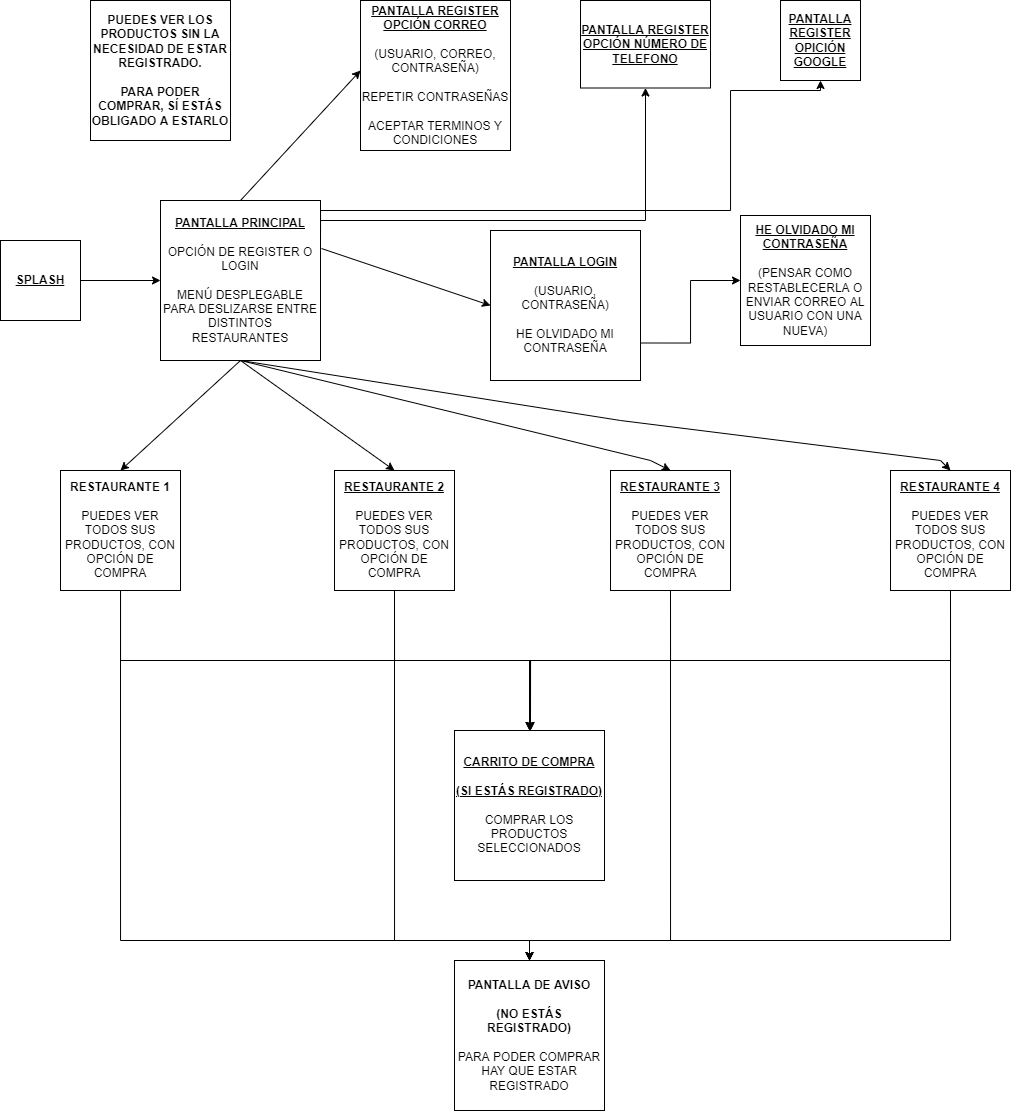

The diagram above was exported from draw.io. Its source (the exported page's mxGraphModel, read from the mxfile embedded in the PNG):
<mxGraphModel dx="1199" dy="656" grid="1" gridSize="10" guides="1" tooltips="1" connect="1" arrows="1" fold="1" page="1" pageScale="1" pageWidth="827" pageHeight="1169" math="0" shadow="0">
  <root>
    <mxCell id="0" />
    <mxCell id="1" parent="0" />
    <mxCell id="P1e0AgWwU6S6554_g8Xj-5" style="edgeStyle=orthogonalEdgeStyle;rounded=0;orthogonalLoop=1;jettySize=auto;html=1;" parent="1" source="P1e0AgWwU6S6554_g8Xj-1" target="P1e0AgWwU6S6554_g8Xj-4" edge="1">
      <mxGeometry relative="1" as="geometry" />
    </mxCell>
    <mxCell id="P1e0AgWwU6S6554_g8Xj-1" value="&lt;b&gt;&lt;u&gt;SPLASH&lt;/u&gt;&lt;/b&gt;" style="whiteSpace=wrap;html=1;aspect=fixed;" parent="1" vertex="1">
      <mxGeometry x="20" y="260" width="80" height="80" as="geometry" />
    </mxCell>
    <mxCell id="hOCTxJMfILOSMtrGG_Va-7" style="edgeStyle=orthogonalEdgeStyle;rounded=0;orthogonalLoop=1;jettySize=auto;html=1;exitX=1;exitY=0.25;exitDx=0;exitDy=0;entryX=0.5;entryY=1;entryDx=0;entryDy=0;" edge="1" parent="1" source="P1e0AgWwU6S6554_g8Xj-4" target="hOCTxJMfILOSMtrGG_Va-5">
      <mxGeometry relative="1" as="geometry">
        <Array as="points">
          <mxPoint x="340" y="240" />
          <mxPoint x="665" y="240" />
        </Array>
      </mxGeometry>
    </mxCell>
    <mxCell id="hOCTxJMfILOSMtrGG_Va-9" style="edgeStyle=orthogonalEdgeStyle;rounded=0;orthogonalLoop=1;jettySize=auto;html=1;exitX=1;exitY=0.25;exitDx=0;exitDy=0;entryX=0.5;entryY=1;entryDx=0;entryDy=0;" edge="1" parent="1" source="P1e0AgWwU6S6554_g8Xj-4" target="hOCTxJMfILOSMtrGG_Va-8">
      <mxGeometry relative="1" as="geometry">
        <Array as="points">
          <mxPoint x="340" y="230" />
          <mxPoint x="750" y="230" />
          <mxPoint x="750" y="110" />
          <mxPoint x="840" y="110" />
        </Array>
      </mxGeometry>
    </mxCell>
    <mxCell id="P1e0AgWwU6S6554_g8Xj-4" value="&lt;b&gt;&lt;u&gt;PANTALLA PRINCIPAL&lt;/u&gt;&lt;/b&gt;&lt;br&gt;&lt;br&gt;OPCIÓN DE REGISTER O LOGIN&lt;br&gt;&lt;br&gt;MENÚ DESPLEGABLE PARA DESLIZARSE ENTRE DISTINTOS RESTAURANTES" style="whiteSpace=wrap;html=1;aspect=fixed;" parent="1" vertex="1">
      <mxGeometry x="180" y="220" width="160" height="160" as="geometry" />
    </mxCell>
    <mxCell id="6FyBYnzyTPHL5HW4m6rB-2" value="&lt;b&gt;&lt;u&gt;PANTALLA REGISTER&lt;/u&gt;&lt;/b&gt;&lt;br&gt;&lt;b&gt;&lt;u&gt;OPCIÓN CORREO&lt;br&gt;&lt;/u&gt;&lt;/b&gt;&lt;br&gt;(USUARIO, CORREO, CONTRASEÑA)&lt;br&gt;&lt;br&gt;REPETIR CONTRASEÑAS&lt;br&gt;&lt;br&gt;ACEPTAR TERMINOS Y CONDICIONES" style="whiteSpace=wrap;html=1;aspect=fixed;" parent="1" vertex="1">
      <mxGeometry x="380" y="20" width="150" height="150" as="geometry" />
    </mxCell>
    <mxCell id="hOCTxJMfILOSMtrGG_Va-2" style="edgeStyle=orthogonalEdgeStyle;rounded=0;orthogonalLoop=1;jettySize=auto;html=1;exitX=1;exitY=0.75;exitDx=0;exitDy=0;entryX=0;entryY=0.5;entryDx=0;entryDy=0;" edge="1" parent="1" source="6FyBYnzyTPHL5HW4m6rB-4" target="hOCTxJMfILOSMtrGG_Va-1">
      <mxGeometry relative="1" as="geometry" />
    </mxCell>
    <mxCell id="6FyBYnzyTPHL5HW4m6rB-4" value="&lt;b&gt;&lt;u&gt;PANTALLA LOGIN&lt;/u&gt;&lt;/b&gt;&lt;br&gt;&lt;br&gt;(USUARIO, CONTRASEÑA)&lt;br&gt;&lt;br&gt;HE OLVIDADO MI CONTRASEÑA" style="whiteSpace=wrap;html=1;aspect=fixed;" parent="1" vertex="1">
      <mxGeometry x="510" y="250" width="150" height="150" as="geometry" />
    </mxCell>
    <mxCell id="hOCTxJMfILOSMtrGG_Va-11" value="" style="edgeStyle=orthogonalEdgeStyle;rounded=0;orthogonalLoop=1;jettySize=auto;html=1;" edge="1" parent="1" source="6FyBYnzyTPHL5HW4m6rB-6" target="hOCTxJMfILOSMtrGG_Va-10">
      <mxGeometry relative="1" as="geometry">
        <Array as="points">
          <mxPoint x="140" y="680" />
          <mxPoint x="549" y="680" />
        </Array>
      </mxGeometry>
    </mxCell>
    <mxCell id="hOCTxJMfILOSMtrGG_Va-18" style="edgeStyle=orthogonalEdgeStyle;rounded=0;orthogonalLoop=1;jettySize=auto;html=1;exitX=0.5;exitY=1;exitDx=0;exitDy=0;" edge="1" parent="1" source="6FyBYnzyTPHL5HW4m6rB-6" target="hOCTxJMfILOSMtrGG_Va-16">
      <mxGeometry relative="1" as="geometry">
        <Array as="points">
          <mxPoint x="140" y="960" />
          <mxPoint x="549" y="960" />
        </Array>
      </mxGeometry>
    </mxCell>
    <mxCell id="6FyBYnzyTPHL5HW4m6rB-6" value="&lt;b&gt;RESTAURANTE 1&lt;/b&gt;&lt;br&gt;&lt;br&gt;PUEDES VER TODOS SUS PRODUCTOS, CON OPCIÓN DE COMPRA" style="whiteSpace=wrap;html=1;aspect=fixed;" parent="1" vertex="1">
      <mxGeometry x="80" y="490" width="120" height="120" as="geometry" />
    </mxCell>
    <mxCell id="hOCTxJMfILOSMtrGG_Va-12" style="edgeStyle=orthogonalEdgeStyle;rounded=0;orthogonalLoop=1;jettySize=auto;html=1;exitX=0.5;exitY=1;exitDx=0;exitDy=0;" edge="1" parent="1" source="6FyBYnzyTPHL5HW4m6rB-8">
      <mxGeometry relative="1" as="geometry">
        <mxPoint x="550" y="750" as="targetPoint" />
      </mxGeometry>
    </mxCell>
    <mxCell id="hOCTxJMfILOSMtrGG_Va-19" style="edgeStyle=orthogonalEdgeStyle;rounded=0;orthogonalLoop=1;jettySize=auto;html=1;exitX=0.5;exitY=1;exitDx=0;exitDy=0;" edge="1" parent="1" source="6FyBYnzyTPHL5HW4m6rB-8" target="hOCTxJMfILOSMtrGG_Va-16">
      <mxGeometry relative="1" as="geometry">
        <Array as="points">
          <mxPoint x="414" y="960" />
          <mxPoint x="549" y="960" />
        </Array>
      </mxGeometry>
    </mxCell>
    <mxCell id="6FyBYnzyTPHL5HW4m6rB-8" value="&lt;b&gt;&lt;u&gt;RESTAURANTE 2&lt;br&gt;&lt;br&gt;&lt;/u&gt;&lt;/b&gt;PUEDES VER TODOS SUS PRODUCTOS, CON OPCIÓN DE COMPRA&lt;b&gt;&lt;u&gt;&lt;br&gt;&lt;/u&gt;&lt;/b&gt;" style="whiteSpace=wrap;html=1;" parent="1" vertex="1">
      <mxGeometry x="354" y="490" width="120" height="120" as="geometry" />
    </mxCell>
    <mxCell id="6FyBYnzyTPHL5HW4m6rB-14" value="" style="endArrow=classic;html=1;rounded=0;exitX=1.006;exitY=0.3;exitDx=0;exitDy=0;exitPerimeter=0;entryX=0;entryY=0.5;entryDx=0;entryDy=0;" parent="1" source="P1e0AgWwU6S6554_g8Xj-4" target="6FyBYnzyTPHL5HW4m6rB-4" edge="1">
      <mxGeometry width="50" height="50" relative="1" as="geometry">
        <mxPoint x="390" y="250" as="sourcePoint" />
        <mxPoint x="740" y="200" as="targetPoint" />
        <Array as="points" />
      </mxGeometry>
    </mxCell>
    <mxCell id="6FyBYnzyTPHL5HW4m6rB-16" value="" style="endArrow=classic;html=1;rounded=0;exitX=0.5;exitY=0;exitDx=0;exitDy=0;" parent="1" edge="1" source="P1e0AgWwU6S6554_g8Xj-4">
      <mxGeometry width="50" height="50" relative="1" as="geometry">
        <mxPoint x="330" y="140" as="sourcePoint" />
        <mxPoint x="380" y="90" as="targetPoint" />
      </mxGeometry>
    </mxCell>
    <mxCell id="hOCTxJMfILOSMtrGG_Va-13" style="edgeStyle=orthogonalEdgeStyle;rounded=0;orthogonalLoop=1;jettySize=auto;html=1;exitX=0.5;exitY=1;exitDx=0;exitDy=0;entryX=0.5;entryY=0;entryDx=0;entryDy=0;" edge="1" parent="1" source="6FyBYnzyTPHL5HW4m6rB-17" target="hOCTxJMfILOSMtrGG_Va-10">
      <mxGeometry relative="1" as="geometry" />
    </mxCell>
    <mxCell id="hOCTxJMfILOSMtrGG_Va-20" style="edgeStyle=orthogonalEdgeStyle;rounded=0;orthogonalLoop=1;jettySize=auto;html=1;exitX=0.5;exitY=1;exitDx=0;exitDy=0;entryX=0.5;entryY=0;entryDx=0;entryDy=0;" edge="1" parent="1" source="6FyBYnzyTPHL5HW4m6rB-17" target="hOCTxJMfILOSMtrGG_Va-16">
      <mxGeometry relative="1" as="geometry">
        <Array as="points">
          <mxPoint x="690" y="960" />
          <mxPoint x="549" y="960" />
        </Array>
      </mxGeometry>
    </mxCell>
    <mxCell id="6FyBYnzyTPHL5HW4m6rB-17" value="&lt;b&gt;&lt;u&gt;RESTAURANTE 3&lt;br&gt;&lt;br&gt;&lt;/u&gt;&lt;/b&gt;PUEDES VER TODOS SUS PRODUCTOS, CON OPCIÓN DE COMPRA&lt;b&gt;&lt;u&gt;&lt;br&gt;&lt;/u&gt;&lt;/b&gt;" style="whiteSpace=wrap;html=1;" parent="1" vertex="1">
      <mxGeometry x="630" y="490" width="120" height="120" as="geometry" />
    </mxCell>
    <mxCell id="hOCTxJMfILOSMtrGG_Va-14" style="edgeStyle=orthogonalEdgeStyle;rounded=0;orthogonalLoop=1;jettySize=auto;html=1;exitX=0.5;exitY=1;exitDx=0;exitDy=0;" edge="1" parent="1" source="6FyBYnzyTPHL5HW4m6rB-18">
      <mxGeometry relative="1" as="geometry">
        <mxPoint x="550" y="750" as="targetPoint" />
      </mxGeometry>
    </mxCell>
    <mxCell id="hOCTxJMfILOSMtrGG_Va-21" style="edgeStyle=orthogonalEdgeStyle;rounded=0;orthogonalLoop=1;jettySize=auto;html=1;exitX=0.5;exitY=1;exitDx=0;exitDy=0;" edge="1" parent="1" source="6FyBYnzyTPHL5HW4m6rB-18" target="hOCTxJMfILOSMtrGG_Va-16">
      <mxGeometry relative="1" as="geometry">
        <Array as="points">
          <mxPoint x="970" y="960" />
          <mxPoint x="549" y="960" />
        </Array>
      </mxGeometry>
    </mxCell>
    <mxCell id="6FyBYnzyTPHL5HW4m6rB-18" value="&lt;b&gt;&lt;u&gt;RESTAURANTE 4&lt;br&gt;&lt;br&gt;&lt;/u&gt;&lt;/b&gt;PUEDES VER TODOS SUS PRODUCTOS, CON OPCIÓN DE COMPRA&lt;b&gt;&lt;u&gt;&lt;br&gt;&lt;/u&gt;&lt;/b&gt;" style="whiteSpace=wrap;html=1;" parent="1" vertex="1">
      <mxGeometry x="910" y="490" width="120" height="120" as="geometry" />
    </mxCell>
    <mxCell id="6FyBYnzyTPHL5HW4m6rB-19" value="" style="endArrow=classic;html=1;rounded=0;exitX=0.5;exitY=1;exitDx=0;exitDy=0;entryX=0.5;entryY=0;entryDx=0;entryDy=0;" parent="1" source="P1e0AgWwU6S6554_g8Xj-4" target="6FyBYnzyTPHL5HW4m6rB-6" edge="1">
      <mxGeometry width="50" height="50" relative="1" as="geometry">
        <mxPoint x="170" y="320" as="sourcePoint" />
        <mxPoint x="220" y="270" as="targetPoint" />
      </mxGeometry>
    </mxCell>
    <mxCell id="6FyBYnzyTPHL5HW4m6rB-20" value="" style="endArrow=classic;html=1;rounded=0;entryX=0.5;entryY=0;entryDx=0;entryDy=0;exitX=0.5;exitY=1;exitDx=0;exitDy=0;" parent="1" target="6FyBYnzyTPHL5HW4m6rB-8" edge="1" source="P1e0AgWwU6S6554_g8Xj-4">
      <mxGeometry width="50" height="50" relative="1" as="geometry">
        <mxPoint x="270" y="370" as="sourcePoint" />
        <mxPoint x="440" y="400" as="targetPoint" />
        <Array as="points" />
      </mxGeometry>
    </mxCell>
    <mxCell id="6FyBYnzyTPHL5HW4m6rB-22" value="" style="endArrow=classic;html=1;rounded=0;exitX=0.5;exitY=1;exitDx=0;exitDy=0;entryX=0.5;entryY=0;entryDx=0;entryDy=0;" parent="1" source="P1e0AgWwU6S6554_g8Xj-4" target="6FyBYnzyTPHL5HW4m6rB-17" edge="1">
      <mxGeometry width="50" height="50" relative="1" as="geometry">
        <mxPoint x="320" y="450" as="sourcePoint" />
        <mxPoint x="370" y="400" as="targetPoint" />
        <Array as="points">
          <mxPoint x="670" y="480" />
        </Array>
      </mxGeometry>
    </mxCell>
    <mxCell id="6FyBYnzyTPHL5HW4m6rB-23" value="" style="endArrow=classic;html=1;rounded=0;exitX=0.5;exitY=1;exitDx=0;exitDy=0;entryX=0.5;entryY=0;entryDx=0;entryDy=0;" parent="1" source="P1e0AgWwU6S6554_g8Xj-4" target="6FyBYnzyTPHL5HW4m6rB-18" edge="1">
      <mxGeometry width="50" height="50" relative="1" as="geometry">
        <mxPoint x="320" y="450" as="sourcePoint" />
        <mxPoint x="370" y="400" as="targetPoint" />
        <Array as="points">
          <mxPoint x="640" y="440" />
          <mxPoint x="960" y="480" />
        </Array>
      </mxGeometry>
    </mxCell>
    <mxCell id="hOCTxJMfILOSMtrGG_Va-1" value="&lt;b&gt;&lt;u&gt;HE OLVIDADO MI CONTRASEÑA&lt;/u&gt;&lt;/b&gt;&lt;br&gt;&lt;br&gt;(PENSAR COMO RESTABLECERLA O ENVIAR CORREO AL USUARIO CON UNA NUEVA)" style="whiteSpace=wrap;html=1;aspect=fixed;" vertex="1" parent="1">
      <mxGeometry x="760" y="235" width="130" height="130" as="geometry" />
    </mxCell>
    <mxCell id="hOCTxJMfILOSMtrGG_Va-3" value="&lt;b&gt;PUEDES VER LOS PRODUCTOS SIN LA NECESIDAD DE ESTAR REGISTRADO.&lt;br&gt;&lt;br&gt;PARA PODER COMPRAR, SÍ ESTÁS OBLIGADO A ESTARLO&lt;br&gt;&lt;/b&gt;" style="whiteSpace=wrap;html=1;aspect=fixed;" vertex="1" parent="1">
      <mxGeometry x="110" y="20" width="140" height="140" as="geometry" />
    </mxCell>
    <mxCell id="hOCTxJMfILOSMtrGG_Va-5" value="&lt;b&gt;&lt;u&gt;PANTALLA REGISTER&lt;br&gt;OPCIÓN NÚMERO DE TELEFONO&lt;/u&gt;&lt;/b&gt;" style="whiteSpace=wrap;html=1;" vertex="1" parent="1">
      <mxGeometry x="600" y="20" width="130" height="87.5" as="geometry" />
    </mxCell>
    <mxCell id="hOCTxJMfILOSMtrGG_Va-8" value="&lt;b&gt;&lt;u&gt;PANTALLA REGISTER&lt;br&gt;OPICIÓN GOOGLE&lt;/u&gt;&lt;/b&gt;" style="whiteSpace=wrap;html=1;aspect=fixed;" vertex="1" parent="1">
      <mxGeometry x="800" y="20" width="80" height="80" as="geometry" />
    </mxCell>
    <mxCell id="hOCTxJMfILOSMtrGG_Va-10" value="&lt;u style=&quot;font-weight: bold&quot;&gt;CARRITO DE COMPRA&lt;/u&gt;&lt;br&gt;&lt;br&gt;&lt;u style=&quot;font-weight: bold&quot;&gt;(SI ESTÁS REGISTRADO)&lt;/u&gt;&lt;br&gt;&lt;br&gt;COMPRAR LOS PRODUCTOS SELECCIONADOS" style="whiteSpace=wrap;html=1;aspect=fixed;" vertex="1" parent="1">
      <mxGeometry x="474" y="750" width="150" height="150" as="geometry" />
    </mxCell>
    <mxCell id="hOCTxJMfILOSMtrGG_Va-16" value="&lt;b&gt;PANTALLA DE AVISO&lt;/b&gt;&lt;br&gt;&lt;br&gt;&lt;b&gt;(NO ESTÁS REGISTRADO)&lt;/b&gt;&lt;br&gt;&lt;br&gt;PARA PODER COMPRAR HAY QUE ESTAR REGISTRADO&lt;br&gt;" style="whiteSpace=wrap;html=1;aspect=fixed;" vertex="1" parent="1">
      <mxGeometry x="474" y="980" width="150" height="150" as="geometry" />
    </mxCell>
  </root>
</mxGraphModel>